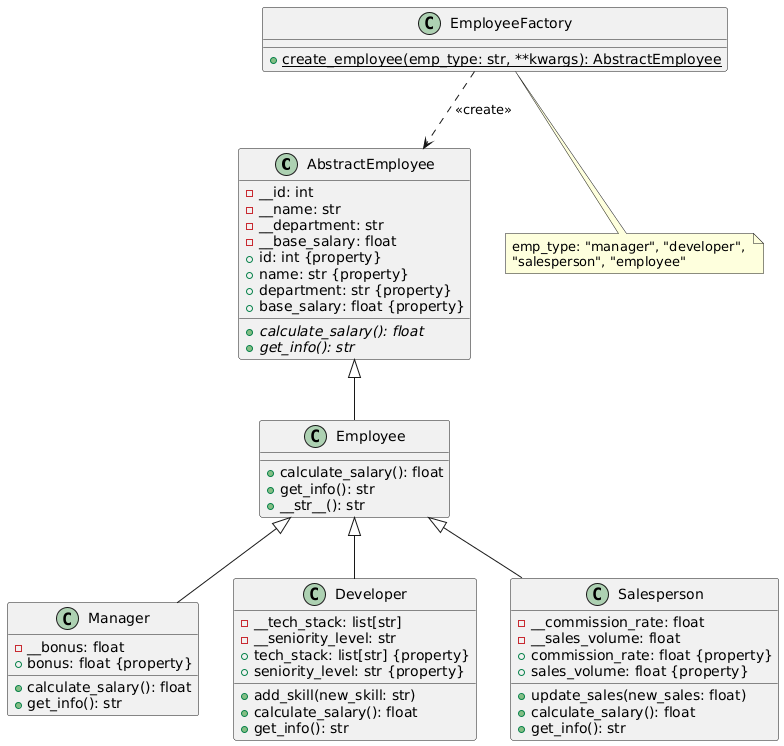

The diagram above was rendered by PlantUML. Its source (embedded in the PNG):
@startuml
!define ABSTRACT class

ABSTRACT AbstractEmployee {
  - __id: int
  - __name: str
  - __department: str
  - __base_salary: float
  + id: int {property}
  + name: str {property}
  + department: str {property}
  + base_salary: float {property}
  + {abstract} calculate_salary(): float
  + {abstract} get_info(): str
}

class Employee {
  + calculate_salary(): float
  + get_info(): str
  + __str__(): str
}

class Manager {
  - __bonus: float
  + bonus: float {property}
  + calculate_salary(): float
  + get_info(): str
}

class Developer {
  - __tech_stack: list[str]
  - __seniority_level: str
  + tech_stack: list[str] {property}
  + seniority_level: str {property}
  + add_skill(new_skill: str)
  + calculate_salary(): float
  + get_info(): str
}

class Salesperson {
  - __commission_rate: float
  - __sales_volume: float
  + commission_rate: float {property}
  + sales_volume: float {property}
  + update_sales(new_sales: float)
  + calculate_salary(): float
  + get_info(): str
}

class EmployeeFactory {
  + {static} create_employee(emp_type: str, **kwargs): AbstractEmployee
}

' ПРАВИЛЬНАЯ ИЕРАРХИЯ ИЗ PDF:
AbstractEmployee <|-- Employee
Employee <|-- Manager
Employee <|-- Developer
Employee <|-- Salesperson

EmployeeFactory ..> AbstractEmployee : <<create>>



note bottom of EmployeeFactory
  emp_type: "manager", "developer", 
  "salesperson", "employee"
end note
@enduml